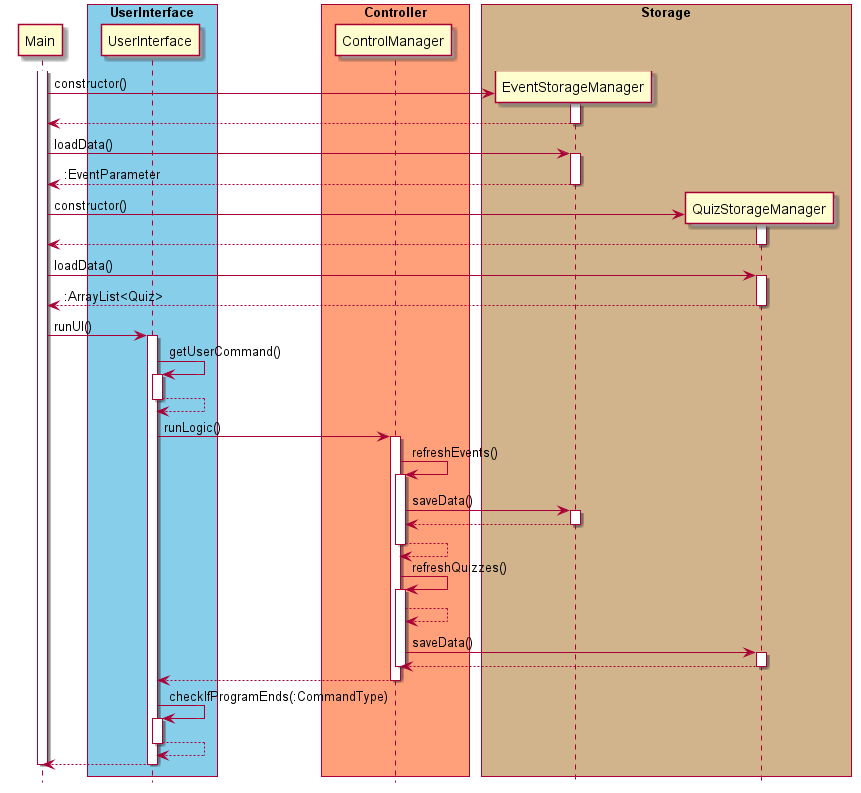

The diagram above was rendered by PlantUML. Its source (embedded in the PNG):
@startuml

skinparam ParticipantPadding 10
skinparam BoxPadding 5
hide footbox

participant Main

box "UserInterface" #skyblue
participant UserInterface
end box

box "Controller" #LightSalmon
participant ControlManager
end box

box "Storage" #Tan
participant EventStorageManager
participant QuizStorageManager
end box

activate Main
Main -> EventStorageManager** : constructor()
activate EventStorageManager
EventStorageManager --> Main
deactivate EventStorageManager

Main -> EventStorageManager : loadData()
activate EventStorageManager
EventStorageManager --> Main : :EventParameter
deactivate EventStorageManager

Main -> QuizStorageManager** : constructor()
activate QuizStorageManager
QuizStorageManager --> Main
deactivate QuizStorageManager

Main -> QuizStorageManager : loadData()
activate QuizStorageManager
QuizStorageManager --> Main : :ArrayList<Quiz>
deactivate QuizStorageManager

Main -> UserInterface : runUI()
activate UserInterface
UserInterface -> UserInterface : getUserCommand()
activate UserInterface
UserInterface --> UserInterface
deactivate UserInterface
UserInterface -> ControlManager : runLogic()
activate ControlManager
ControlManager -> ControlManager : refreshEvents()
activate ControlManager
ControlManager -> EventStorageManager : saveData()
activate EventStorageManager
EventStorageManager --> ControlManager
deactivate EventStorageManager
ControlManager --> ControlManager
deactivate ControlManager
ControlManager -> ControlManager : refreshQuizzes()
activate ControlManager
ControlManager --> ControlManager
ControlManager -> QuizStorageManager : saveData()
activate QuizStorageManager
QuizStorageManager --> ControlManager
deactivate QuizStorageManager
deactivate ControlManager
ControlManager --> UserInterface
deactivate ControlManager
deactivate ControlManager
UserInterface -> UserInterface : checkIfProgramEnds(:CommandType)
activate UserInterface
UserInterface --> UserInterface
deactivate UserInterface
deactivate ControlManager
UserInterface --> Main
deactivate UserInterface
deactivate Main

@enduml